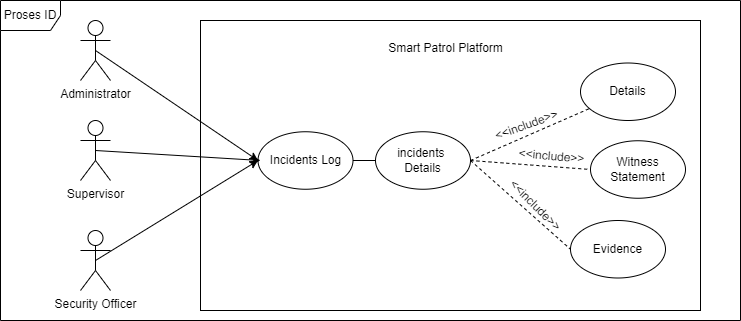

The diagram above was exported from draw.io. Its source (the exported page's mxGraphModel, read from the mxfile embedded in the PNG):
<mxGraphModel dx="1040" dy="434" grid="1" gridSize="10" guides="1" tooltips="1" connect="1" arrows="1" fold="1" page="1" pageScale="1" pageWidth="827" pageHeight="1169" math="0" shadow="0">
  <root>
    <mxCell id="0" />
    <mxCell id="1" parent="0" />
    <mxCell id="1gUvlhqHTAgTsmjAgAWV-1" value="Proses ID" style="shape=umlFrame;whiteSpace=wrap;html=1;pointerEvents=0;" vertex="1" parent="1">
      <mxGeometry x="70" y="120" width="740" height="320" as="geometry" />
    </mxCell>
    <mxCell id="1gUvlhqHTAgTsmjAgAWV-2" value="" style="rounded=0;whiteSpace=wrap;html=1;" vertex="1" parent="1">
      <mxGeometry x="270" y="140" width="500" height="290" as="geometry" />
    </mxCell>
    <mxCell id="1gUvlhqHTAgTsmjAgAWV-15" style="edgeStyle=orthogonalEdgeStyle;rounded=0;orthogonalLoop=1;jettySize=auto;html=1;exitX=1;exitY=0.5;exitDx=0;exitDy=0;entryX=0;entryY=0.5;entryDx=0;entryDy=0;endArrow=none;endFill=0;" edge="1" parent="1" source="1gUvlhqHTAgTsmjAgAWV-3" target="1gUvlhqHTAgTsmjAgAWV-11">
      <mxGeometry relative="1" as="geometry" />
    </mxCell>
    <mxCell id="1gUvlhqHTAgTsmjAgAWV-3" value="Incidents Log" style="ellipse;whiteSpace=wrap;html=1;" vertex="1" parent="1">
      <mxGeometry x="327.5" y="251.25" width="95" height="57.5" as="geometry" />
    </mxCell>
    <mxCell id="1gUvlhqHTAgTsmjAgAWV-4" style="rounded=0;orthogonalLoop=1;jettySize=auto;html=1;exitX=0.5;exitY=0.5;exitDx=0;exitDy=0;exitPerimeter=0;entryX=0;entryY=0.5;entryDx=0;entryDy=0;" edge="1" parent="1" source="1gUvlhqHTAgTsmjAgAWV-5" target="1gUvlhqHTAgTsmjAgAWV-3">
      <mxGeometry relative="1" as="geometry" />
    </mxCell>
    <mxCell id="1gUvlhqHTAgTsmjAgAWV-5" value="Administrator" style="shape=umlActor;verticalLabelPosition=bottom;verticalAlign=top;html=1;outlineConnect=0;" vertex="1" parent="1">
      <mxGeometry x="150" y="140" width="30" height="60" as="geometry" />
    </mxCell>
    <mxCell id="1gUvlhqHTAgTsmjAgAWV-6" style="rounded=0;orthogonalLoop=1;jettySize=auto;html=1;exitX=0.5;exitY=0.5;exitDx=0;exitDy=0;exitPerimeter=0;" edge="1" parent="1" source="1gUvlhqHTAgTsmjAgAWV-7">
      <mxGeometry relative="1" as="geometry">
        <mxPoint x="330" y="280" as="targetPoint" />
      </mxGeometry>
    </mxCell>
    <mxCell id="1gUvlhqHTAgTsmjAgAWV-7" value="Supervisor" style="shape=umlActor;verticalLabelPosition=bottom;verticalAlign=top;html=1;outlineConnect=0;" vertex="1" parent="1">
      <mxGeometry x="150" y="240" width="30" height="60" as="geometry" />
    </mxCell>
    <mxCell id="1gUvlhqHTAgTsmjAgAWV-8" style="rounded=0;orthogonalLoop=1;jettySize=auto;html=1;exitX=0.5;exitY=0.5;exitDx=0;exitDy=0;exitPerimeter=0;entryX=0;entryY=0.5;entryDx=0;entryDy=0;" edge="1" parent="1" source="1gUvlhqHTAgTsmjAgAWV-9" target="1gUvlhqHTAgTsmjAgAWV-3">
      <mxGeometry relative="1" as="geometry" />
    </mxCell>
    <mxCell id="1gUvlhqHTAgTsmjAgAWV-9" value="Security Officer" style="shape=umlActor;verticalLabelPosition=bottom;verticalAlign=top;html=1;outlineConnect=0;" vertex="1" parent="1">
      <mxGeometry x="150" y="350" width="30" height="60" as="geometry" />
    </mxCell>
    <mxCell id="1gUvlhqHTAgTsmjAgAWV-10" value="Smart Patrol Platform" style="text;html=1;align=center;verticalAlign=middle;resizable=0;points=[];autosize=1;strokeColor=none;fillColor=none;" vertex="1" parent="1">
      <mxGeometry x="445" y="152.5" width="140" height="30" as="geometry" />
    </mxCell>
    <mxCell id="1gUvlhqHTAgTsmjAgAWV-16" style="rounded=0;orthogonalLoop=1;jettySize=auto;html=1;exitX=1;exitY=0.5;exitDx=0;exitDy=0;endArrow=none;endFill=0;dashed=1;" edge="1" parent="1" source="1gUvlhqHTAgTsmjAgAWV-11" target="1gUvlhqHTAgTsmjAgAWV-12">
      <mxGeometry relative="1" as="geometry" />
    </mxCell>
    <mxCell id="1gUvlhqHTAgTsmjAgAWV-17" style="rounded=0;orthogonalLoop=1;jettySize=auto;html=1;exitX=1;exitY=0.5;exitDx=0;exitDy=0;entryX=0;entryY=0.5;entryDx=0;entryDy=0;dashed=1;endArrow=none;endFill=0;" edge="1" parent="1" source="1gUvlhqHTAgTsmjAgAWV-11" target="1gUvlhqHTAgTsmjAgAWV-13">
      <mxGeometry relative="1" as="geometry" />
    </mxCell>
    <mxCell id="1gUvlhqHTAgTsmjAgAWV-18" style="rounded=0;orthogonalLoop=1;jettySize=auto;html=1;exitX=1;exitY=0.5;exitDx=0;exitDy=0;entryX=0;entryY=0.5;entryDx=0;entryDy=0;endArrow=none;endFill=0;dashed=1;" edge="1" parent="1" source="1gUvlhqHTAgTsmjAgAWV-11" target="1gUvlhqHTAgTsmjAgAWV-14">
      <mxGeometry relative="1" as="geometry" />
    </mxCell>
    <mxCell id="1gUvlhqHTAgTsmjAgAWV-11" value="incidents&amp;nbsp;&lt;div&gt;Details&lt;/div&gt;" style="ellipse;whiteSpace=wrap;html=1;" vertex="1" parent="1">
      <mxGeometry x="445" y="251.25" width="95" height="57.5" as="geometry" />
    </mxCell>
    <mxCell id="1gUvlhqHTAgTsmjAgAWV-12" value="Details" style="ellipse;whiteSpace=wrap;html=1;" vertex="1" parent="1">
      <mxGeometry x="650" y="182.5" width="95" height="57.5" as="geometry" />
    </mxCell>
    <mxCell id="1gUvlhqHTAgTsmjAgAWV-13" value="Witness Statement" style="ellipse;whiteSpace=wrap;html=1;" vertex="1" parent="1">
      <mxGeometry x="660" y="260.25" width="95" height="57.5" as="geometry" />
    </mxCell>
    <mxCell id="1gUvlhqHTAgTsmjAgAWV-14" value="Evidence" style="ellipse;whiteSpace=wrap;html=1;" vertex="1" parent="1">
      <mxGeometry x="640" y="340" width="95" height="57.5" as="geometry" />
    </mxCell>
    <mxCell id="1gUvlhqHTAgTsmjAgAWV-20" value="&amp;lt;&amp;lt;include&amp;gt;&amp;gt;" style="text;html=1;align=center;verticalAlign=middle;resizable=0;points=[];autosize=1;strokeColor=none;fillColor=none;rotation=45;" vertex="1" parent="1">
      <mxGeometry x="560" y="309.75" width="90" height="30" as="geometry" />
    </mxCell>
    <mxCell id="1gUvlhqHTAgTsmjAgAWV-21" value="&amp;lt;&amp;lt;include&amp;gt;&amp;gt;" style="text;html=1;align=center;verticalAlign=middle;resizable=0;points=[];autosize=1;strokeColor=none;fillColor=none;rotation=5;" vertex="1" parent="1">
      <mxGeometry x="576" y="261" width="90" height="30" as="geometry" />
    </mxCell>
    <mxCell id="1gUvlhqHTAgTsmjAgAWV-22" value="&amp;lt;&amp;lt;include&amp;gt;&amp;gt;" style="text;html=1;align=center;verticalAlign=middle;resizable=0;points=[];autosize=1;strokeColor=none;fillColor=none;rotation=340;" vertex="1" parent="1">
      <mxGeometry x="551" y="230.25" width="90" height="30" as="geometry" />
    </mxCell>
  </root>
</mxGraphModel>